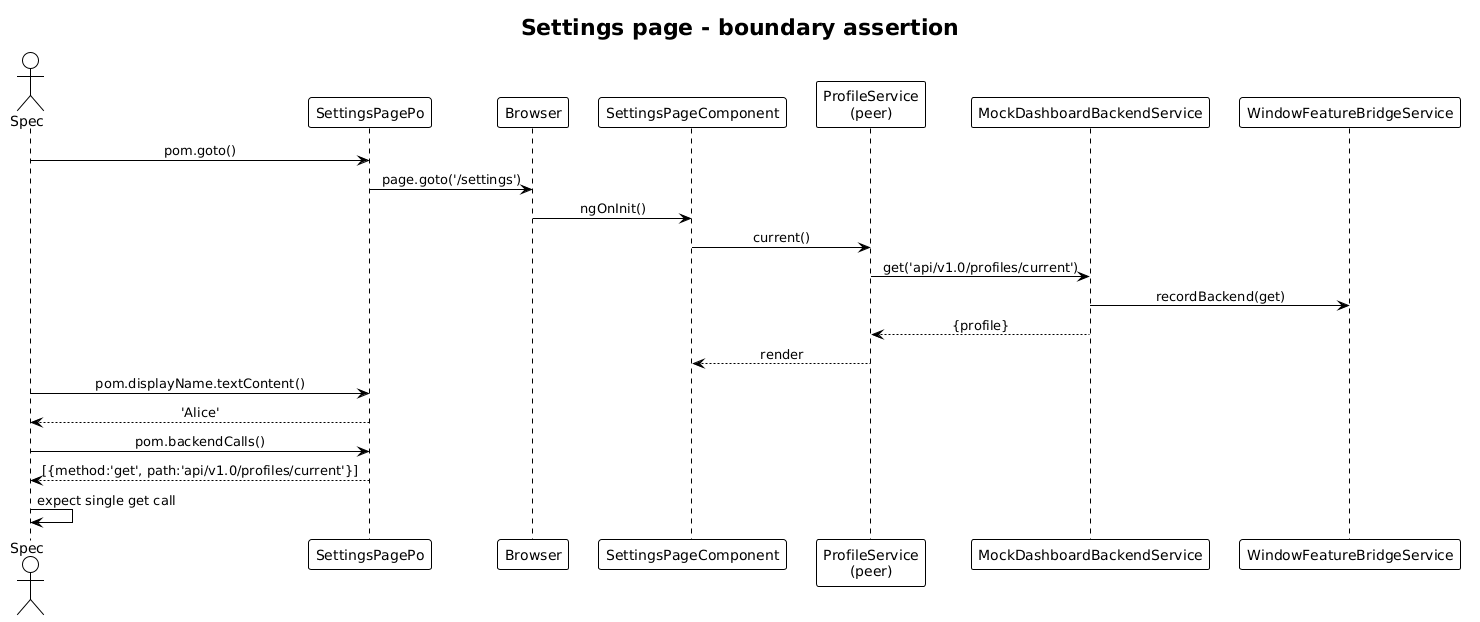

The diagram above was rendered by PlantUML. Its source (embedded in the PNG):
@startuml
!theme plain
skinparam sequenceMessageAlign center

title Settings page - boundary assertion

actor Spec
participant Po as "SettingsPagePo"
participant Browser
participant Page as "SettingsPageComponent"
participant Svc as "ProfileService\n(peer)"
participant Mock as "MockDashboardBackendService"
participant Bridge as "WindowFeatureBridgeService"

Spec -> Po: pom.goto()
Po -> Browser: page.goto('/settings')
Browser -> Page: ngOnInit()
Page -> Svc: current()
Svc -> Mock: get('api/v1.0/profiles/current')
Mock -> Bridge: recordBackend(get)
Mock --> Svc: {profile}
Svc --> Page: render

Spec -> Po: pom.displayName.textContent()
Po --> Spec: 'Alice'
Spec -> Po: pom.backendCalls()
Po --> Spec: [{method:'get', path:'api/v1.0/profiles/current'}]
Spec -> Spec: expect single get call
@enduml